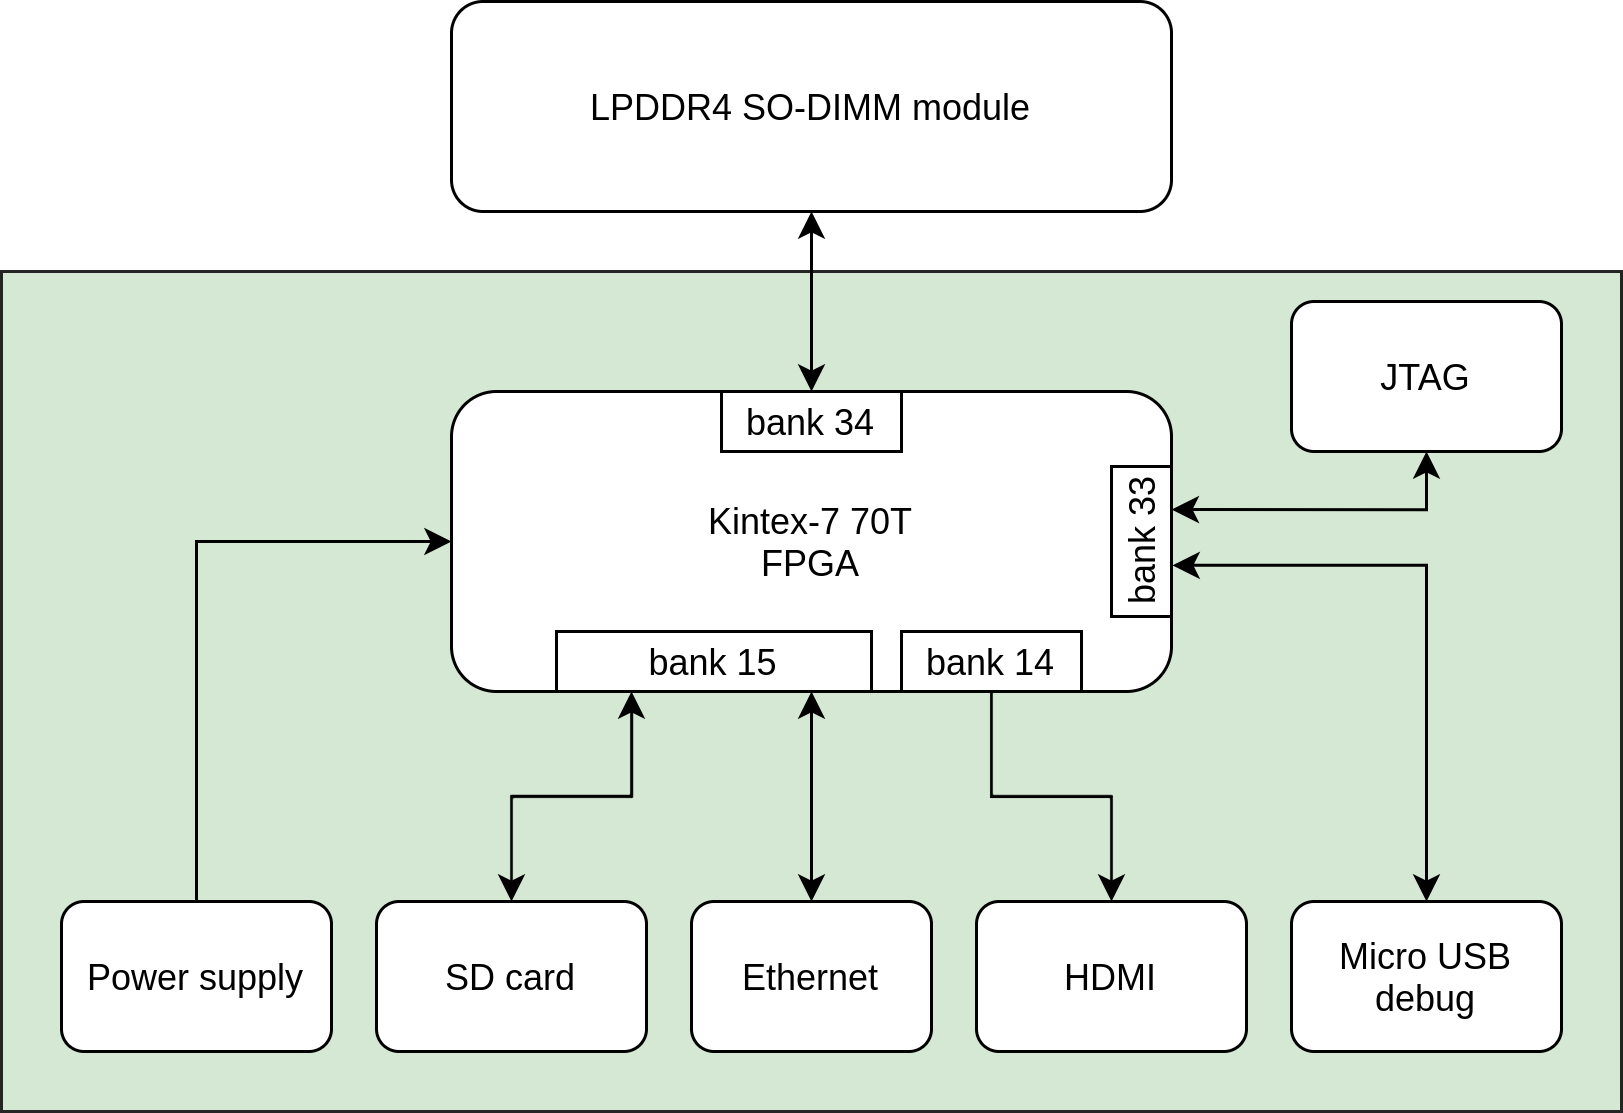

The diagram above was exported from draw.io. Its source (the exported page's mxGraphModel, read from the mxfile embedded in the PNG):
<mxGraphModel dx="2062" dy="1081" grid="1" gridSize="10" guides="1" tooltips="1" connect="1" arrows="1" fold="1" page="1" pageScale="1" pageWidth="827" pageHeight="1169" math="0" shadow="0">
  <root>
    <mxCell id="0" />
    <mxCell id="1" parent="0" />
    <mxCell id="AGZ6wC4WLSEjnEE2PXlN-1" value="" style="rounded=0;whiteSpace=wrap;html=1;fillColor=#d5e8d4;strokeColor=#242424;" parent="1" vertex="1">
      <mxGeometry x="210" y="150" width="540" height="280" as="geometry" />
    </mxCell>
    <mxCell id="oACyqJPa-L8VJnRUECKU-4" style="edgeStyle=orthogonalEdgeStyle;rounded=0;orthogonalLoop=1;jettySize=auto;html=1;exitX=0.5;exitY=0;exitDx=0;exitDy=0;startArrow=classic;startFill=1;" parent="1" source="oACyqJPa-L8VJnRUECKU-9" edge="1">
      <mxGeometry relative="1" as="geometry">
        <mxPoint x="480" y="130" as="targetPoint" />
        <Array as="points" />
      </mxGeometry>
    </mxCell>
    <mxCell id="AGZ6wC4WLSEjnEE2PXlN-2" value="Kintex-7 70T&lt;br&gt;FPGA" style="rounded=1;whiteSpace=wrap;html=1;" parent="1" vertex="1">
      <mxGeometry x="360" y="190" width="240" height="100" as="geometry" />
    </mxCell>
    <mxCell id="AGZ6wC4WLSEjnEE2PXlN-4" value="LPDDR4 SO-DIMM module" style="rounded=1;whiteSpace=wrap;html=1;" parent="1" vertex="1">
      <mxGeometry x="360" y="60" width="240" height="70" as="geometry" />
    </mxCell>
    <mxCell id="AGZ6wC4WLSEjnEE2PXlN-12" style="edgeStyle=orthogonalEdgeStyle;rounded=0;orthogonalLoop=1;jettySize=auto;html=1;exitX=0.5;exitY=0;exitDx=0;exitDy=0;entryX=0;entryY=0.5;entryDx=0;entryDy=0;" parent="1" source="AGZ6wC4WLSEjnEE2PXlN-5" target="AGZ6wC4WLSEjnEE2PXlN-2" edge="1">
      <mxGeometry relative="1" as="geometry" />
    </mxCell>
    <mxCell id="AGZ6wC4WLSEjnEE2PXlN-5" value="Power supply" style="rounded=1;whiteSpace=wrap;html=1;" parent="1" vertex="1">
      <mxGeometry x="230" y="360" width="90" height="50" as="geometry" />
    </mxCell>
    <mxCell id="AGZ6wC4WLSEjnEE2PXlN-13" style="edgeStyle=orthogonalEdgeStyle;rounded=0;orthogonalLoop=1;jettySize=auto;html=1;exitX=0.5;exitY=0;exitDx=0;exitDy=0;entryX=0.25;entryY=1;entryDx=0;entryDy=0;startArrow=classic;startFill=1;" parent="1" source="AGZ6wC4WLSEjnEE2PXlN-6" target="AGZ6wC4WLSEjnEE2PXlN-2" edge="1">
      <mxGeometry relative="1" as="geometry" />
    </mxCell>
    <mxCell id="AGZ6wC4WLSEjnEE2PXlN-6" value="SD card" style="rounded=1;whiteSpace=wrap;html=1;" parent="1" vertex="1">
      <mxGeometry x="335" y="360" width="90" height="50" as="geometry" />
    </mxCell>
    <mxCell id="AGZ6wC4WLSEjnEE2PXlN-14" style="edgeStyle=orthogonalEdgeStyle;rounded=0;orthogonalLoop=1;jettySize=auto;html=1;exitX=0.5;exitY=0;exitDx=0;exitDy=0;entryX=0.5;entryY=1;entryDx=0;entryDy=0;startArrow=classic;startFill=1;" parent="1" source="AGZ6wC4WLSEjnEE2PXlN-7" target="AGZ6wC4WLSEjnEE2PXlN-2" edge="1">
      <mxGeometry relative="1" as="geometry" />
    </mxCell>
    <mxCell id="AGZ6wC4WLSEjnEE2PXlN-7" value="Ethernet" style="rounded=1;whiteSpace=wrap;html=1;" parent="1" vertex="1">
      <mxGeometry x="440" y="360" width="80" height="50" as="geometry" />
    </mxCell>
    <mxCell id="AGZ6wC4WLSEjnEE2PXlN-16" style="edgeStyle=orthogonalEdgeStyle;rounded=0;orthogonalLoop=1;jettySize=auto;html=1;exitX=0.5;exitY=0;exitDx=0;exitDy=0;startArrow=classic;startFill=1;entryX=0.341;entryY=1.017;entryDx=0;entryDy=0;entryPerimeter=0;" parent="1" source="AGZ6wC4WLSEjnEE2PXlN-8" target="oACyqJPa-L8VJnRUECKU-12" edge="1">
      <mxGeometry relative="1" as="geometry">
        <mxPoint x="600" y="260" as="targetPoint" />
        <Array as="points">
          <mxPoint x="685" y="248" />
        </Array>
      </mxGeometry>
    </mxCell>
    <mxCell id="AGZ6wC4WLSEjnEE2PXlN-8" value="Micro USB&lt;br&gt;debug" style="rounded=1;whiteSpace=wrap;html=1;" parent="1" vertex="1">
      <mxGeometry x="640" y="360" width="90" height="50" as="geometry" />
    </mxCell>
    <mxCell id="AGZ6wC4WLSEjnEE2PXlN-15" style="edgeStyle=orthogonalEdgeStyle;rounded=0;orthogonalLoop=1;jettySize=auto;html=1;exitX=0.5;exitY=0;exitDx=0;exitDy=0;entryX=0.75;entryY=1;entryDx=0;entryDy=0;endArrow=none;endFill=0;startArrow=classic;startFill=1;" parent="1" source="AGZ6wC4WLSEjnEE2PXlN-9" target="AGZ6wC4WLSEjnEE2PXlN-2" edge="1">
      <mxGeometry relative="1" as="geometry" />
    </mxCell>
    <mxCell id="AGZ6wC4WLSEjnEE2PXlN-9" value="HDMI" style="rounded=1;whiteSpace=wrap;html=1;" parent="1" vertex="1">
      <mxGeometry x="535" y="360" width="90" height="50" as="geometry" />
    </mxCell>
    <mxCell id="AGZ6wC4WLSEjnEE2PXlN-11" style="edgeStyle=orthogonalEdgeStyle;rounded=0;orthogonalLoop=1;jettySize=auto;html=1;exitX=0.5;exitY=1;exitDx=0;exitDy=0;" parent="1" source="AGZ6wC4WLSEjnEE2PXlN-6" target="AGZ6wC4WLSEjnEE2PXlN-6" edge="1">
      <mxGeometry relative="1" as="geometry" />
    </mxCell>
    <mxCell id="oACyqJPa-L8VJnRUECKU-9" value="bank 34" style="rounded=0;whiteSpace=wrap;html=1;" parent="1" vertex="1">
      <mxGeometry x="450" y="190" width="60" height="20" as="geometry" />
    </mxCell>
    <mxCell id="oACyqJPa-L8VJnRUECKU-10" value="bank 14" style="rounded=0;whiteSpace=wrap;html=1;" parent="1" vertex="1">
      <mxGeometry x="510" y="270" width="60" height="20" as="geometry" />
    </mxCell>
    <mxCell id="oACyqJPa-L8VJnRUECKU-12" value="bank 33" style="rounded=0;whiteSpace=wrap;html=1;rotation=-90;" parent="1" vertex="1">
      <mxGeometry x="565" y="230" width="50" height="20" as="geometry" />
    </mxCell>
    <mxCell id="s_S9KZn3GS0zZMBSX1lk-1" value="bank 15" style="rounded=0;whiteSpace=wrap;html=1;" vertex="1" parent="1">
      <mxGeometry x="395" y="270" width="105" height="20" as="geometry" />
    </mxCell>
    <mxCell id="s_S9KZn3GS0zZMBSX1lk-3" value="JTAG" style="rounded=1;whiteSpace=wrap;html=1;" vertex="1" parent="1">
      <mxGeometry x="640" y="160" width="90" height="50" as="geometry" />
    </mxCell>
    <mxCell id="s_S9KZn3GS0zZMBSX1lk-4" style="edgeStyle=orthogonalEdgeStyle;rounded=0;orthogonalLoop=1;jettySize=auto;html=1;exitX=0.5;exitY=1;exitDx=0;exitDy=0;startArrow=classic;startFill=1;entryX=0.713;entryY=1.003;entryDx=0;entryDy=0;entryPerimeter=0;" edge="1" parent="1" source="s_S9KZn3GS0zZMBSX1lk-3" target="oACyqJPa-L8VJnRUECKU-12">
      <mxGeometry relative="1" as="geometry">
        <mxPoint x="695" y="370" as="sourcePoint" />
        <mxPoint x="610" y="270" as="targetPoint" />
        <Array as="points">
          <mxPoint x="685" y="229" />
        </Array>
      </mxGeometry>
    </mxCell>
  </root>
</mxGraphModel>